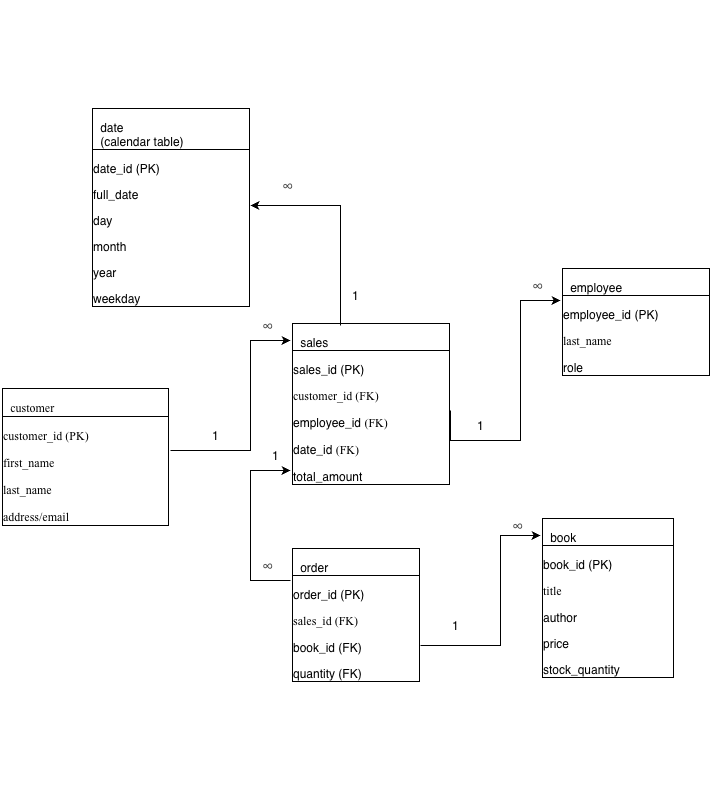

The diagram above was exported from draw.io. Its source (the exported page's mxGraphModel, read from the mxfile embedded in the PNG):
<mxGraphModel dx="946" dy="1599" grid="1" gridSize="10" guides="1" tooltips="1" connect="1" arrows="1" fold="1" page="1" pageScale="1" pageWidth="850" pageHeight="1100" background="#FFFFFF" math="0" shadow="0">
  <root>
    <mxCell id="0" />
    <mxCell id="1" parent="0" />
    <mxCell id="zAU4SF67Je9D2SyoxdWZ-5" edge="1" parent="1" source="zAU4SF67Je9D2SyoxdWZ-1" style="edgeStyle=orthogonalEdgeStyle;rounded=0;orthogonalLoop=1;jettySize=auto;html=1;" target="zAU4SF67Je9D2SyoxdWZ-2" value="">
      <mxGeometry relative="1" as="geometry">
        <Array as="points">
          <mxPoint x="320" y="140" />
          <mxPoint x="320" y="30" />
        </Array>
      </mxGeometry>
    </mxCell>
    <mxCell id="zAU4SF67Je9D2SyoxdWZ-1" parent="1" style="text;whiteSpace=wrap;html=1;" value="&lt;br&gt;&lt;br&gt;&lt;br&gt;&lt;br&gt;&lt;br&gt;&lt;br&gt;&lt;br&gt;&lt;table class=&quot;MsoTableGrid&quot; border=&quot;1&quot; cellspacing=&quot;0&quot; cellpadding=&quot;0&quot; style=&quot;border-collapse:collapse;border:none;mso-border-alt:solid windowtext .5pt;&amp;lt;br/&amp;gt; mso-yfti-tbllook:1184;mso-padding-alt:0cm 5.4pt 0cm 5.4pt&quot;&gt; &lt;tbody&gt;&lt;tr style=&quot;mso-yfti-irow:0;mso-yfti-firstrow:yes;height:20.8pt&quot;&gt;  &lt;td width=&quot;151&quot; valign=&quot;top&quot; style=&quot;width: 113.15pt; border: 1pt solid windowtext; padding: 0cm 5.4pt; height: 20.8pt;&quot;&gt;&lt;p class=&quot;MsoNormal&quot; style=&quot;margin-bottom:0cm;line-height:normal&quot;&gt;&lt;span style=&quot;font-family:&amp;quot;Times New Roman&amp;quot;,serif&quot;&gt;customer&lt;/span&gt;&lt;/p&gt;  &lt;/td&gt; &lt;/tr&gt; &lt;tr style=&quot;mso-yfti-irow:1;mso-yfti-lastrow:yes;height:56.55pt&quot;&gt;  &lt;td width=&quot;151&quot; valign=&quot;top&quot; style=&quot;width: 113.15pt; border: 1pt solid windowtext; height: 56.55pt;&quot;&gt;&lt;p class=&quot;MsoNormal&quot; style=&quot;margin-bottom:0cm;line-height:normal&quot;&gt;&lt;span style=&quot;font-family:&amp;quot;Times New Roman&amp;quot;,serif&quot;&gt;customer_id (PK)&lt;/span&gt;&lt;/p&gt;&lt;p class=&quot;MsoNormal&quot; style=&quot;margin-bottom:0cm;line-height:normal&quot;&gt;&lt;span style=&quot;font-family: &amp;quot;Times New Roman&amp;quot;, serif; background-color: transparent; color: light-dark(rgb(0, 0, 0), rgb(255, 255, 255));&quot;&gt;first_name&lt;/span&gt;&lt;/p&gt;&lt;p class=&quot;MsoNormal&quot; style=&quot;margin-bottom:0cm;line-height:normal&quot;&gt;&lt;span style=&quot;font-family:&amp;quot;Times New Roman&amp;quot;,serif&quot;&gt;last_name&lt;/span&gt;&lt;/p&gt;&lt;p class=&quot;MsoNormal&quot; style=&quot;margin-bottom:0cm;line-height:normal&quot;&gt;&lt;span style=&quot;font-family: &amp;quot;Times New Roman&amp;quot;, serif; background-color: transparent; color: light-dark(rgb(0, 0, 0), rgb(255, 255, 255));&quot;&gt;address/email&lt;/span&gt;&lt;/p&gt;  &lt;/td&gt; &lt;/tr&gt;&lt;/tbody&gt;&lt;/table&gt;" vertex="1">
      <mxGeometry height="270" width="170" x="70" y="-30" as="geometry" />
    </mxCell>
    <mxCell id="zAU4SF67Je9D2SyoxdWZ-2" parent="1" style="text;whiteSpace=wrap;html=1;" value="&lt;br&gt;&lt;br&gt;&lt;br&gt;&lt;br&gt;&lt;br&gt;&lt;br&gt;&lt;br&gt;&lt;table class=&quot;MsoTableGrid&quot; border=&quot;1&quot; cellspacing=&quot;0&quot; cellpadding=&quot;0&quot; style=&quot;border-collapse:collapse;border:none;mso-border-alt:solid windowtext .5pt;&amp;lt;br/&amp;gt; mso-yfti-tbllook:1184;mso-padding-alt:0cm 5.4pt 0cm 5.4pt&quot;&gt; &lt;tbody&gt;&lt;tr style=&quot;mso-yfti-irow:0;mso-yfti-firstrow:yes&quot;&gt;  &lt;td width=&quot;141&quot; valign=&quot;top&quot; style=&quot;width: 106.1pt; border: 1pt solid windowtext; padding: 0cm 5.4pt;&quot;&gt;&lt;p class=&quot;MsoNormal&quot; style=&quot;margin-bottom:0cm;line-height:normal&quot;&gt;sales&lt;/p&gt;  &lt;/td&gt; &lt;/tr&gt; &lt;tr style=&quot;mso-yfti-irow:1;mso-yfti-lastrow:yes&quot;&gt;  &lt;td width=&quot;141&quot; valign=&quot;top&quot; style=&quot;width: 106.1pt; border: 1pt solid windowtext;&quot;&gt;&lt;p class=&quot;MsoNormal&quot; style=&quot;margin-bottom:0cm;line-height:normal&quot;&gt;sales_id (PK)&lt;/p&gt;&lt;p class=&quot;MsoNormal&quot; style=&quot;margin-bottom:0cm;line-height:normal&quot;&gt;&lt;span style=&quot;font-family: &amp;quot;Times New Roman&amp;quot;, serif; background-color: transparent; color: light-dark(rgb(0, 0, 0), rgb(255, 255, 255));&quot;&gt;customer_id (FK)&lt;/span&gt;&lt;/p&gt;&lt;p class=&quot;MsoNormal&quot; style=&quot;margin-bottom:0cm;line-height:normal&quot;&gt;employee_id &lt;span style=&quot;font-family:&amp;quot;Times New Roman&amp;quot;,serif&quot;&gt;(FK)&lt;/span&gt;&lt;/p&gt;&lt;p class=&quot;MsoNormal&quot; style=&quot;margin-bottom:0cm;line-height:normal&quot;&gt;date_id &lt;span style=&quot;font-family:&amp;quot;Times New Roman&amp;quot;,serif&quot;&gt;(FK)&lt;/span&gt;&lt;/p&gt;&lt;p class=&quot;MsoNormal&quot; style=&quot;margin-bottom:0cm;line-height:normal&quot;&gt;total_amount&lt;/p&gt;  &lt;/td&gt; &lt;/tr&gt;&lt;/tbody&gt;&lt;/table&gt;" vertex="1">
      <mxGeometry height="230" width="160" x="360" y="-95" as="geometry" />
    </mxCell>
    <mxCell id="zAU4SF67Je9D2SyoxdWZ-4" parent="1" style="text;whiteSpace=wrap;html=1;" value="&lt;br&gt;&lt;br&gt;&lt;br&gt;&lt;br&gt;&lt;br&gt;&lt;br&gt;&lt;br&gt;&lt;table class=&quot;MsoTableGrid&quot; border=&quot;1&quot; cellspacing=&quot;0&quot; cellpadding=&quot;0&quot; style=&quot;border-collapse:collapse;border:none;mso-border-alt:solid windowtext .5pt;&amp;lt;br/&amp;gt; mso-yfti-tbllook:1184;mso-padding-alt:0cm 5.4pt 0cm 5.4pt&quot;&gt; &lt;tbody&gt;&lt;tr style=&quot;mso-yfti-irow:0;mso-yfti-firstrow:yes&quot;&gt;  &lt;td width=&quot;115&quot; valign=&quot;top&quot; style=&quot;width: 86.35pt; border: 1pt solid windowtext; padding: 0cm 5.4pt;&quot;&gt;&lt;p class=&quot;MsoNormal&quot; style=&quot;margin-bottom:0cm;line-height:normal&quot;&gt;book&lt;/p&gt;  &lt;/td&gt; &lt;/tr&gt; &lt;tr style=&quot;mso-yfti-irow:1;mso-yfti-lastrow:yes&quot;&gt;  &lt;td width=&quot;115&quot; valign=&quot;top&quot; style=&quot;width: 86.35pt; border: 1pt solid windowtext;&quot;&gt;&lt;p class=&quot;MsoNormal&quot; style=&quot;margin-bottom:0cm;line-height:normal&quot;&gt;book_id (PK)&lt;/p&gt;&lt;p class=&quot;MsoNormal&quot; style=&quot;margin-bottom:0cm;line-height:normal&quot;&gt;&lt;span style=&quot;font-family: &amp;quot;Times New Roman&amp;quot;, serif; background-color: transparent; color: light-dark(rgb(0, 0, 0), rgb(255, 255, 255));&quot;&gt;title&lt;/span&gt;&lt;/p&gt;&lt;p class=&quot;MsoNormal&quot; style=&quot;margin-bottom:0cm;line-height:normal&quot;&gt;author&lt;/p&gt;&lt;p class=&quot;MsoNormal&quot; style=&quot;margin-bottom:0cm;line-height:normal&quot;&gt;price&lt;/p&gt;&lt;p class=&quot;MsoNormal&quot; style=&quot;margin-bottom:0cm;line-height:normal&quot;&gt;stock_quantity&lt;/p&gt;  &lt;/td&gt; &lt;/tr&gt;&lt;/tbody&gt;&lt;/table&gt;" vertex="1">
      <mxGeometry height="400" width="170" x="610" y="100" as="geometry" />
    </mxCell>
    <mxCell id="zAU4SF67Je9D2SyoxdWZ-15" parent="1" style="text;whiteSpace=wrap;html=1;" value="&lt;p class=&quot;MsoNormal&quot;&gt;1&lt;/p&gt;" vertex="1">
      <mxGeometry width="40" x="280" y="100" as="geometry" />
    </mxCell>
    <mxCell id="zAU4SF67Je9D2SyoxdWZ-19" parent="1" style="text;whiteSpace=wrap;html=1;" value="&lt;span style=&quot;color: rgb(71, 71, 71); font-family: &amp;quot;Google Sans&amp;quot;, Arial, sans-serif; font-size: 16px; font-style: normal; font-variant-ligatures: normal; font-variant-caps: normal; font-weight: 400; letter-spacing: normal; orphans: 2; text-align: start; text-indent: 0px; text-transform: none; widows: 2; word-spacing: 0px; -webkit-text-stroke-width: 0px; white-space: normal; background-color: rgb(255, 255, 255); text-decoration-thickness: initial; text-decoration-style: initial; text-decoration-color: initial; display: inline !important; float: none;&quot;&gt;∞&lt;/span&gt;" vertex="1">
      <mxGeometry height="40" width="40" x="330" as="geometry" />
    </mxCell>
    <mxCell id="zAU4SF67Je9D2SyoxdWZ-20" parent="1" style="text;whiteSpace=wrap;html=1;" value="&lt;br&gt;&lt;br&gt;&lt;br&gt;&lt;br&gt;&lt;br&gt;&lt;br&gt;&lt;br&gt;&lt;table class=&quot;MsoTableGrid&quot; border=&quot;1&quot; cellspacing=&quot;0&quot; cellpadding=&quot;0&quot; style=&quot;border-collapse:collapse;border:none;mso-border-alt:solid windowtext .5pt;&amp;lt;br/&amp;gt; mso-yfti-tbllook:1184;mso-padding-alt:0cm 5.4pt 0cm 5.4pt&quot;&gt; &lt;tbody&gt;&lt;tr style=&quot;mso-yfti-irow:0;mso-yfti-firstrow:yes&quot;&gt;  &lt;td width=&quot;141&quot; valign=&quot;top&quot; style=&quot;width: 106.1pt; border: 1pt solid windowtext; padding: 0cm 5.4pt;&quot;&gt;&lt;p class=&quot;MsoNormal&quot; style=&quot;margin-bottom:0cm;line-height:normal&quot;&gt;employee&lt;/p&gt;  &lt;/td&gt; &lt;/tr&gt; &lt;tr style=&quot;mso-yfti-irow:1;mso-yfti-lastrow:yes&quot;&gt;  &lt;td width=&quot;141&quot; valign=&quot;top&quot; style=&quot;width: 106.1pt; border: 1pt solid windowtext;&quot;&gt;&lt;p class=&quot;MsoNormal&quot; style=&quot;margin-bottom:0cm;line-height:normal&quot;&gt;employee_id (PK)&lt;/p&gt;&lt;p class=&quot;MsoNormal&quot; style=&quot;margin-bottom:0cm;line-height:normal&quot;&gt;&lt;span style=&quot;font-family: &amp;quot;Times New Roman&amp;quot;, serif; background-color: transparent; color: light-dark(rgb(0, 0, 0), rgb(255, 255, 255));&quot;&gt;last_name&lt;/span&gt;&lt;/p&gt;&lt;p class=&quot;MsoNormal&quot; style=&quot;margin-bottom:0cm;line-height:normal&quot;&gt;role&lt;/p&gt;  &lt;/td&gt; &lt;/tr&gt;&lt;/tbody&gt;&lt;/table&gt;" vertex="1">
      <mxGeometry height="210" width="150" x="630" y="-150" as="geometry" />
    </mxCell>
    <mxCell id="zAU4SF67Je9D2SyoxdWZ-23" edge="1" parent="1" style="edgeStyle=orthogonalEdgeStyle;rounded=0;orthogonalLoop=1;jettySize=auto;html=1;" value="">
      <mxGeometry relative="1" as="geometry">
        <Array as="points">
          <mxPoint x="520" y="130" />
          <mxPoint x="590" y="130" />
          <mxPoint x="590" y="-10" />
        </Array>
        <mxPoint x="520" y="100" as="sourcePoint" />
        <mxPoint x="630" y="-10" as="targetPoint" />
      </mxGeometry>
    </mxCell>
    <mxCell id="zAU4SF67Je9D2SyoxdWZ-24" parent="1" style="text;whiteSpace=wrap;html=1;" value="&lt;span style=&quot;color: rgb(71, 71, 71); font-family: &amp;quot;Google Sans&amp;quot;, Arial, sans-serif; font-size: 16px; font-style: normal; font-variant-ligatures: normal; font-variant-caps: normal; font-weight: 400; letter-spacing: normal; orphans: 2; text-align: start; text-indent: 0px; text-transform: none; widows: 2; word-spacing: 0px; -webkit-text-stroke-width: 0px; white-space: normal; background-color: rgb(255, 255, 255); text-decoration-thickness: initial; text-decoration-style: initial; text-decoration-color: initial; display: inline !important; float: none;&quot;&gt;∞&lt;/span&gt;" vertex="1">
      <mxGeometry height="40" width="40" x="600" y="-40" as="geometry" />
    </mxCell>
    <mxCell id="zAU4SF67Je9D2SyoxdWZ-25" parent="1" style="text;whiteSpace=wrap;html=1;" value="&lt;p class=&quot;MsoNormal&quot;&gt;1&lt;/p&gt;" vertex="1">
      <mxGeometry width="40" x="545" y="90" as="geometry" />
    </mxCell>
    <mxCell id="zAU4SF67Je9D2SyoxdWZ-26" parent="1" style="text;whiteSpace=wrap;html=1;" value="&lt;br&gt;&lt;br&gt;&lt;br&gt;&lt;br&gt;&lt;br&gt;&lt;br&gt;&lt;br&gt;&lt;table class=&quot;MsoTableGrid&quot; border=&quot;1&quot; cellspacing=&quot;0&quot; cellpadding=&quot;0&quot; style=&quot;border-collapse:collapse;border:none;mso-border-alt:solid windowtext .5pt;&amp;lt;br/&amp;gt; mso-yfti-tbllook:1184;mso-padding-alt:0cm 5.4pt 0cm 5.4pt&quot;&gt; &lt;tbody&gt;&lt;tr style=&quot;mso-yfti-irow:0;mso-yfti-firstrow:yes&quot;&gt;  &lt;td width=&quot;113&quot; valign=&quot;top&quot; style=&quot;width: 84.8pt; border: 1pt solid windowtext; padding: 0cm 5.4pt;&quot;&gt;&lt;p class=&quot;MsoNormal&quot; style=&quot;margin-bottom:0cm;line-height:normal&quot;&gt;order&lt;/p&gt;  &lt;/td&gt; &lt;/tr&gt; &lt;tr style=&quot;mso-yfti-irow:1;mso-yfti-lastrow:yes&quot;&gt;  &lt;td width=&quot;113&quot; valign=&quot;top&quot; style=&quot;width: 84.8pt; border: 1pt solid windowtext;&quot;&gt;&lt;p class=&quot;MsoNormal&quot; style=&quot;margin-bottom:0cm;line-height:normal&quot;&gt;order_id (PK)&lt;/p&gt;&lt;p class=&quot;MsoNormal&quot; style=&quot;margin-bottom:0cm;line-height:normal&quot;&gt;&lt;span style=&quot;font-family:&amp;quot;Times New Roman&amp;quot;,serif&quot;&gt;sales_id (FK)&lt;/span&gt;&lt;/p&gt;&lt;p class=&quot;MsoNormal&quot; style=&quot;margin-bottom:0cm;line-height:normal&quot;&gt;book_id (FK)&lt;/p&gt;&lt;p class=&quot;MsoNormal&quot; style=&quot;margin-bottom:0cm;line-height:normal&quot;&gt;quantity (FK)&lt;/p&gt;  &lt;/td&gt; &lt;/tr&gt;&lt;/tbody&gt;&lt;/table&gt;" vertex="1">
      <mxGeometry height="290" width="130" x="360" y="130" as="geometry" />
    </mxCell>
    <mxCell id="zAU4SF67Je9D2SyoxdWZ-28" edge="1" parent="1" style="edgeStyle=orthogonalEdgeStyle;rounded=0;orthogonalLoop=1;jettySize=auto;html=1;" value="">
      <mxGeometry relative="1" as="geometry">
        <Array as="points">
          <mxPoint x="320" y="270" />
          <mxPoint x="320" y="160" />
        </Array>
        <mxPoint x="360" y="270" as="sourcePoint" />
        <mxPoint x="360" y="160" as="targetPoint" />
      </mxGeometry>
    </mxCell>
    <mxCell id="zAU4SF67Je9D2SyoxdWZ-29" parent="1" style="text;whiteSpace=wrap;html=1;" value="&lt;p class=&quot;MsoNormal&quot;&gt;1&lt;/p&gt;" vertex="1">
      <mxGeometry width="40" x="340" y="120" as="geometry" />
    </mxCell>
    <mxCell id="zAU4SF67Je9D2SyoxdWZ-30" parent="1" style="text;whiteSpace=wrap;html=1;" value="&lt;span style=&quot;color: rgb(71, 71, 71); font-family: &amp;quot;Google Sans&amp;quot;, Arial, sans-serif; font-size: 16px; font-style: normal; font-variant-ligatures: normal; font-variant-caps: normal; font-weight: 400; letter-spacing: normal; orphans: 2; text-align: start; text-indent: 0px; text-transform: none; widows: 2; word-spacing: 0px; -webkit-text-stroke-width: 0px; white-space: normal; background-color: rgb(255, 255, 255); text-decoration-thickness: initial; text-decoration-style: initial; text-decoration-color: initial; display: inline !important; float: none;&quot;&gt;∞&lt;/span&gt;" vertex="1">
      <mxGeometry height="50" width="50" x="330" y="240" as="geometry" />
    </mxCell>
    <mxCell id="zAU4SF67Je9D2SyoxdWZ-31" parent="1" style="text;whiteSpace=wrap;html=1;" value="&lt;br&gt;&lt;br&gt;&lt;br&gt;&lt;br&gt;&lt;br&gt;&lt;br&gt;&lt;br&gt;&lt;table class=&quot;MsoTableGrid&quot; border=&quot;1&quot; cellspacing=&quot;0&quot; cellpadding=&quot;0&quot; style=&quot;border-collapse:collapse;border:none;mso-border-alt:solid windowtext .5pt;&amp;lt;br/&amp;gt; mso-yfti-tbllook:1184;mso-padding-alt:0cm 5.4pt 0cm 5.4pt&quot;&gt; &lt;tbody&gt;&lt;tr style=&quot;mso-yfti-irow:0;mso-yfti-firstrow:yes&quot;&gt;  &lt;td width=&quot;160&quot; valign=&quot;top&quot; style=&quot;width: 120.25pt; border: 1pt solid windowtext; padding: 0cm 5.4pt;&quot;&gt;&lt;p class=&quot;MsoNormal&quot; style=&quot;margin-bottom:0cm;line-height:normal&quot;&gt;date&lt;br&gt;  (calendar table)&lt;/p&gt;  &lt;/td&gt; &lt;/tr&gt; &lt;tr style=&quot;mso-yfti-irow:1;mso-yfti-lastrow:yes&quot;&gt;  &lt;td width=&quot;160&quot; valign=&quot;top&quot; style=&quot;width: 120.25pt; border: 1pt solid windowtext;&quot;&gt;&lt;p class=&quot;MsoNormal&quot; style=&quot;margin-bottom:0cm;line-height:normal&quot;&gt;date_id (PK) &lt;/p&gt;&lt;p class=&quot;MsoNormal&quot; style=&quot;margin-bottom:0cm;line-height:normal&quot;&gt;full_date &lt;/p&gt;&lt;p class=&quot;MsoNormal&quot; style=&quot;margin-bottom:0cm;line-height:normal&quot;&gt;day &lt;/p&gt;&lt;p class=&quot;MsoNormal&quot; style=&quot;margin-bottom:0cm;line-height:normal&quot;&gt;month &lt;/p&gt;&lt;p class=&quot;MsoNormal&quot; style=&quot;margin-bottom:0cm;line-height:normal&quot;&gt;year &lt;/p&gt;&lt;p class=&quot;MsoNormal&quot; style=&quot;margin-bottom:0cm;line-height:normal&quot;&gt;weekday&lt;/p&gt;  &lt;/td&gt; &lt;/tr&gt;&lt;/tbody&gt;&lt;/table&gt;" vertex="1">
      <mxGeometry height="220" width="160" x="160" y="-310" as="geometry" />
    </mxCell>
    <mxCell id="zAU4SF67Je9D2SyoxdWZ-33" edge="1" parent="1" style="edgeStyle=orthogonalEdgeStyle;rounded=0;orthogonalLoop=1;jettySize=auto;html=1;" value="">
      <mxGeometry relative="1" as="geometry">
        <Array as="points">
          <mxPoint x="410" y="-105" />
        </Array>
        <mxPoint x="410" y="15" as="sourcePoint" />
        <mxPoint x="320" y="-105" as="targetPoint" />
      </mxGeometry>
    </mxCell>
    <mxCell id="zAU4SF67Je9D2SyoxdWZ-39" parent="1" style="text;whiteSpace=wrap;html=1;" value="&lt;p class=&quot;MsoNormal&quot;&gt;1&lt;/p&gt;" vertex="1">
      <mxGeometry height="30" width="40" x="420" y="-40" as="geometry" />
    </mxCell>
    <mxCell id="zAU4SF67Je9D2SyoxdWZ-40" parent="1" style="text;whiteSpace=wrap;html=1;" value="&lt;span style=&quot;color: rgb(71, 71, 71); font-family: &amp;quot;Google Sans&amp;quot;, Arial, sans-serif; font-size: 16px; font-style: normal; font-variant-ligatures: normal; font-variant-caps: normal; font-weight: 400; letter-spacing: normal; orphans: 2; text-align: start; text-indent: 0px; text-transform: none; widows: 2; word-spacing: 0px; -webkit-text-stroke-width: 0px; white-space: normal; background-color: rgb(255, 255, 255); text-decoration-thickness: initial; text-decoration-style: initial; text-decoration-color: initial; display: inline !important; float: none;&quot;&gt;∞&lt;/span&gt;" vertex="1">
      <mxGeometry height="20" width="40" x="350" y="-140" as="geometry" />
    </mxCell>
    <mxCell id="zAU4SF67Je9D2SyoxdWZ-41" edge="1" parent="1" style="edgeStyle=orthogonalEdgeStyle;rounded=0;orthogonalLoop=1;jettySize=auto;html=1;" value="">
      <mxGeometry relative="1" as="geometry">
        <Array as="points">
          <mxPoint x="570" y="335" />
          <mxPoint x="570" y="225" />
        </Array>
        <mxPoint x="490" y="335" as="sourcePoint" />
        <mxPoint x="610" y="225" as="targetPoint" />
      </mxGeometry>
    </mxCell>
    <mxCell id="zAU4SF67Je9D2SyoxdWZ-42" parent="1" style="text;whiteSpace=wrap;html=1;" value="&lt;span style=&quot;color: rgb(71, 71, 71); font-family: &amp;quot;Google Sans&amp;quot;, Arial, sans-serif; font-size: 16px; font-style: normal; font-variant-ligatures: normal; font-variant-caps: normal; font-weight: 400; letter-spacing: normal; orphans: 2; text-align: start; text-indent: 0px; text-transform: none; widows: 2; word-spacing: 0px; -webkit-text-stroke-width: 0px; white-space: normal; background-color: rgb(255, 255, 255); text-decoration-thickness: initial; text-decoration-style: initial; text-decoration-color: initial; display: inline !important; float: none;&quot;&gt;∞&lt;/span&gt;" vertex="1">
      <mxGeometry height="40" width="40" x="580" y="200" as="geometry" />
    </mxCell>
    <mxCell id="zAU4SF67Je9D2SyoxdWZ-43" parent="1" style="text;whiteSpace=wrap;html=1;" value="&lt;p class=&quot;MsoNormal&quot;&gt;1&lt;/p&gt;" vertex="1">
      <mxGeometry width="40" x="520" y="290" as="geometry" />
    </mxCell>
  </root>
</mxGraphModel>